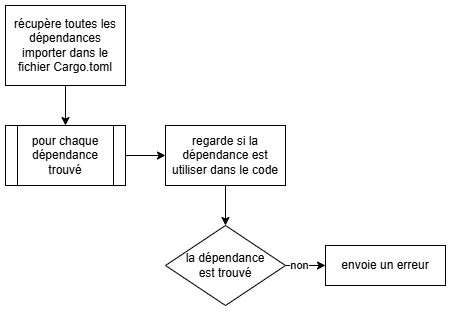

The diagram above was exported from draw.io. Its source (the exported page's mxGraphModel, read from the mxfile embedded in the PNG):
<mxGraphModel dx="1109" dy="655" grid="1" gridSize="10" guides="1" tooltips="1" connect="1" arrows="1" fold="1" page="1" pageScale="1" pageWidth="827" pageHeight="1169" math="0" shadow="0">
  <root>
    <mxCell id="0" />
    <mxCell id="1" parent="0" />
    <mxCell id="_VI_xv-iyElkLRPeRrjy-12" style="edgeStyle=orthogonalEdgeStyle;rounded=0;orthogonalLoop=1;jettySize=auto;html=1;entryX=0.5;entryY=0;entryDx=0;entryDy=0;" edge="1" parent="1" source="_VI_xv-iyElkLRPeRrjy-1" target="_VI_xv-iyElkLRPeRrjy-11">
      <mxGeometry relative="1" as="geometry" />
    </mxCell>
    <mxCell id="_VI_xv-iyElkLRPeRrjy-1" value="récupère toutes les dépendances importer dans le fichier Cargo.toml" style="rounded=0;whiteSpace=wrap;html=1;" vertex="1" parent="1">
      <mxGeometry x="80" y="40" width="120" height="80" as="geometry" />
    </mxCell>
    <mxCell id="_VI_xv-iyElkLRPeRrjy-23" style="edgeStyle=orthogonalEdgeStyle;rounded=0;orthogonalLoop=1;jettySize=auto;html=1;entryX=0;entryY=0.5;entryDx=0;entryDy=0;" edge="1" parent="1" source="_VI_xv-iyElkLRPeRrjy-11" target="_VI_xv-iyElkLRPeRrjy-16">
      <mxGeometry relative="1" as="geometry" />
    </mxCell>
    <mxCell id="_VI_xv-iyElkLRPeRrjy-11" value="pour chaque dépendance trouvé" style="shape=process;whiteSpace=wrap;html=1;backgroundOutline=1;" vertex="1" parent="1">
      <mxGeometry x="80" y="160" width="120" height="60" as="geometry" />
    </mxCell>
    <mxCell id="_VI_xv-iyElkLRPeRrjy-18" style="edgeStyle=orthogonalEdgeStyle;rounded=0;orthogonalLoop=1;jettySize=auto;html=1;entryX=0.5;entryY=0;entryDx=0;entryDy=0;" edge="1" parent="1" source="_VI_xv-iyElkLRPeRrjy-16" target="_VI_xv-iyElkLRPeRrjy-17">
      <mxGeometry relative="1" as="geometry" />
    </mxCell>
    <mxCell id="_VI_xv-iyElkLRPeRrjy-16" value="regarde si la dépendance est utiliser dans le code" style="rounded=0;whiteSpace=wrap;html=1;" vertex="1" parent="1">
      <mxGeometry x="240" y="160" width="120" height="60" as="geometry" />
    </mxCell>
    <mxCell id="_VI_xv-iyElkLRPeRrjy-20" style="edgeStyle=orthogonalEdgeStyle;rounded=0;orthogonalLoop=1;jettySize=auto;html=1;entryX=0;entryY=0.5;entryDx=0;entryDy=0;" edge="1" parent="1" source="_VI_xv-iyElkLRPeRrjy-17" target="_VI_xv-iyElkLRPeRrjy-19">
      <mxGeometry relative="1" as="geometry" />
    </mxCell>
    <mxCell id="_VI_xv-iyElkLRPeRrjy-21" value="non" style="edgeLabel;html=1;align=center;verticalAlign=middle;resizable=0;points=[];" vertex="1" connectable="0" parent="_VI_xv-iyElkLRPeRrjy-20">
      <mxGeometry x="-0.5" y="1" relative="1" as="geometry">
        <mxPoint x="4" y="1" as="offset" />
      </mxGeometry>
    </mxCell>
    <mxCell id="_VI_xv-iyElkLRPeRrjy-17" value="la dépendance&lt;div&gt;est trouvé&lt;/div&gt;" style="rhombus;whiteSpace=wrap;html=1;" vertex="1" parent="1">
      <mxGeometry x="240" y="260" width="120" height="80" as="geometry" />
    </mxCell>
    <mxCell id="_VI_xv-iyElkLRPeRrjy-19" value="envoie un erreur" style="rounded=0;whiteSpace=wrap;html=1;" vertex="1" parent="1">
      <mxGeometry x="400" y="280" width="120" height="40" as="geometry" />
    </mxCell>
  </root>
</mxGraphModel>